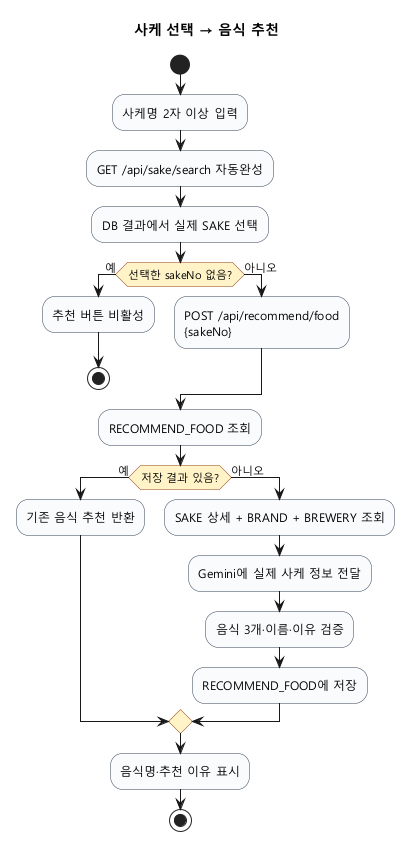

The diagram above was rendered by PlantUML. Its source (embedded in the PNG):
@startuml
skinparam backgroundColor transparent
skinparam defaultFontName "Malgun Gothic"
skinparam shadowing false
skinparam activityBackgroundColor #F8FAFC
skinparam activityBorderColor #334155
skinparam activityDiamondBackgroundColor #FEF3C7
skinparam activityDiamondBorderColor #92400E
title 사케 선택 → 음식 추천

start
:사케명 2자 이상 입력;
:GET /api/sake/search 자동완성;
:DB 결과에서 실제 SAKE 선택;
if (선택한 sakeNo 없음?) then (예)
  :추천 버튼 비활성;
  stop
else (아니오)
  :POST /api/recommend/food\n{sakeNo};
endif
:RECOMMEND_FOOD 조회; <<database>>
if (저장 결과 있음?) then (예)
  :기존 음식 추천 반환;
else (아니오)
  :SAKE 상세 + BRAND + BREWERY 조회; <<database>>
  :Gemini에 실제 사케 정보 전달; <<external>>
  :음식 3개·이름·이유 검증;
  :RECOMMEND_FOOD에 저장; <<database>>
endif
:음식명·추천 이유 표시;
stop
@enduml